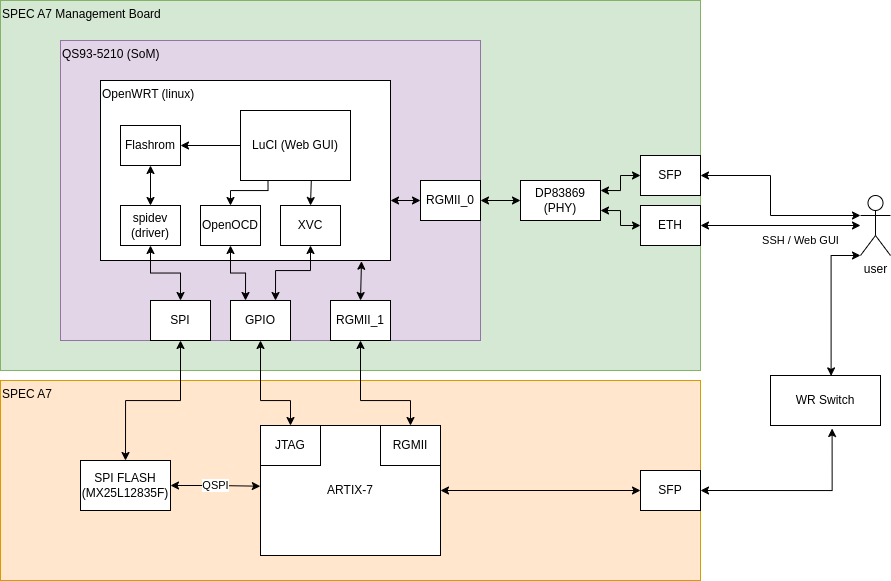

The diagram above was exported from draw.io. Its source (the exported page's mxGraphModel, read from the mxfile embedded in the PNG):
<mxGraphModel dx="2440" dy="1395" grid="0" gridSize="10" guides="1" tooltips="1" connect="1" arrows="1" fold="1" page="0" pageScale="1" pageWidth="1100" pageHeight="850" math="0" shadow="0">
  <root>
    <mxCell id="0" />
    <mxCell id="1" parent="0" />
    <mxCell id="PQuPKqU3OEgJoJVycrMb-5" value="SPEC A7 Management Board" style="rounded=0;whiteSpace=wrap;html=1;align=left;verticalAlign=top;fillColor=#d5e8d4;strokeColor=#82b366;" parent="1" vertex="1">
      <mxGeometry x="140" y="140" width="700" height="370" as="geometry" />
    </mxCell>
    <mxCell id="PQuPKqU3OEgJoJVycrMb-1" value="QS93-5210 (SoM)" style="rounded=0;whiteSpace=wrap;html=1;verticalAlign=top;align=left;fillColor=#e1d5e7;strokeColor=#9673a6;" parent="1" vertex="1">
      <mxGeometry x="200" y="180" width="420" height="300" as="geometry" />
    </mxCell>
    <mxCell id="PQuPKqU3OEgJoJVycrMb-8" style="edgeStyle=orthogonalEdgeStyle;rounded=0;orthogonalLoop=1;jettySize=auto;html=1;exitX=1;exitY=0.25;exitDx=0;exitDy=0;startArrow=classic;startFill=1;" parent="1" source="PQuPKqU3OEgJoJVycrMb-2" target="PQuPKqU3OEgJoJVycrMb-4" edge="1">
      <mxGeometry relative="1" as="geometry" />
    </mxCell>
    <mxCell id="PQuPKqU3OEgJoJVycrMb-9" style="edgeStyle=orthogonalEdgeStyle;rounded=0;orthogonalLoop=1;jettySize=auto;html=1;exitX=1;exitY=0.75;exitDx=0;exitDy=0;entryX=0;entryY=0.5;entryDx=0;entryDy=0;startArrow=classic;startFill=1;" parent="1" source="PQuPKqU3OEgJoJVycrMb-2" target="PQuPKqU3OEgJoJVycrMb-3" edge="1">
      <mxGeometry relative="1" as="geometry" />
    </mxCell>
    <mxCell id="PQuPKqU3OEgJoJVycrMb-2" value="DP83869 (PHY)" style="rounded=0;whiteSpace=wrap;html=1;" parent="1" vertex="1">
      <mxGeometry x="660" y="320" width="80" height="40" as="geometry" />
    </mxCell>
    <mxCell id="hWhKqgSXIfailqhICfxJ-11" style="rounded=0;orthogonalLoop=1;jettySize=auto;html=1;exitX=1;exitY=0.5;exitDx=0;exitDy=0;startArrow=classic;startFill=1;" edge="1" parent="1" source="PQuPKqU3OEgJoJVycrMb-3" target="hWhKqgSXIfailqhICfxJ-1">
      <mxGeometry relative="1" as="geometry" />
    </mxCell>
    <mxCell id="PQuPKqU3OEgJoJVycrMb-3" value="ETH" style="rounded=0;whiteSpace=wrap;html=1;" parent="1" vertex="1">
      <mxGeometry x="780" y="345" width="60" height="40" as="geometry" />
    </mxCell>
    <mxCell id="hWhKqgSXIfailqhICfxJ-2" value="SSH / Web GUI" style="rounded=0;orthogonalLoop=1;jettySize=auto;html=1;exitX=1;exitY=0.5;exitDx=0;exitDy=0;startArrow=classic;startFill=1;edgeStyle=orthogonalEdgeStyle;entryX=0;entryY=0.3333333333333333;entryDx=0;entryDy=0;entryPerimeter=0;" edge="1" parent="1" source="PQuPKqU3OEgJoJVycrMb-4" target="hWhKqgSXIfailqhICfxJ-1">
      <mxGeometry x="0.4" y="-25" relative="1" as="geometry">
        <mxPoint x="970" y="410" as="targetPoint" />
        <Array as="points">
          <mxPoint x="910" y="315" />
          <mxPoint x="910" y="355" />
        </Array>
        <mxPoint as="offset" />
      </mxGeometry>
    </mxCell>
    <mxCell id="PQuPKqU3OEgJoJVycrMb-4" value="SFP" style="rounded=0;whiteSpace=wrap;html=1;" parent="1" vertex="1">
      <mxGeometry x="780" y="295" width="60" height="40" as="geometry" />
    </mxCell>
    <mxCell id="PQuPKqU3OEgJoJVycrMb-6" value="SPEC A7" style="rounded=0;whiteSpace=wrap;html=1;align=left;verticalAlign=top;fillColor=#ffe6cc;strokeColor=#d79b00;" parent="1" vertex="1">
      <mxGeometry x="140" y="520" width="700" height="200" as="geometry" />
    </mxCell>
    <mxCell id="hWhKqgSXIfailqhICfxJ-5" style="edgeStyle=orthogonalEdgeStyle;rounded=0;orthogonalLoop=1;jettySize=auto;html=1;exitX=1;exitY=0.5;exitDx=0;exitDy=0;entryX=0;entryY=0.5;entryDx=0;entryDy=0;startArrow=classic;startFill=1;" edge="1" parent="1" source="PQuPKqU3OEgJoJVycrMb-7" target="PQuPKqU3OEgJoJVycrMb-20">
      <mxGeometry relative="1" as="geometry" />
    </mxCell>
    <mxCell id="PQuPKqU3OEgJoJVycrMb-7" value="ARTIX-7" style="rounded=0;whiteSpace=wrap;html=1;" parent="1" vertex="1">
      <mxGeometry x="400" y="565" width="180" height="130" as="geometry" />
    </mxCell>
    <mxCell id="PQuPKqU3OEgJoJVycrMb-10" value="OpenWRT (linux)" style="rounded=0;whiteSpace=wrap;html=1;verticalAlign=top;align=left;" parent="1" vertex="1">
      <mxGeometry x="240" y="220" width="290" height="180" as="geometry" />
    </mxCell>
    <mxCell id="PQuPKqU3OEgJoJVycrMb-21" style="edgeStyle=orthogonalEdgeStyle;rounded=0;orthogonalLoop=1;jettySize=auto;html=1;exitX=0.25;exitY=0;exitDx=0;exitDy=0;startArrow=classic;startFill=1;entryX=0.5;entryY=1;entryDx=0;entryDy=0;" parent="1" source="PQuPKqU3OEgJoJVycrMb-12" edge="1" target="PQuPKqU3OEgJoJVycrMb-14">
      <mxGeometry relative="1" as="geometry">
        <mxPoint x="310" y="390" as="targetPoint" />
      </mxGeometry>
    </mxCell>
    <mxCell id="PQuPKqU3OEgJoJVycrMb-25" style="edgeStyle=orthogonalEdgeStyle;rounded=0;orthogonalLoop=1;jettySize=auto;html=1;exitX=0.5;exitY=1;exitDx=0;exitDy=0;entryX=0.5;entryY=0;entryDx=0;entryDy=0;startArrow=classic;startFill=1;" parent="1" source="PQuPKqU3OEgJoJVycrMb-12" target="PQuPKqU3OEgJoJVycrMb-26" edge="1">
      <mxGeometry relative="1" as="geometry">
        <Array as="points">
          <mxPoint x="400" y="540" />
          <mxPoint x="430" y="540" />
        </Array>
      </mxGeometry>
    </mxCell>
    <mxCell id="PQuPKqU3OEgJoJVycrMb-12" value="GPIO" style="rounded=0;whiteSpace=wrap;html=1;" parent="1" vertex="1">
      <mxGeometry x="370" y="440" width="60" height="40" as="geometry" />
    </mxCell>
    <mxCell id="PQuPKqU3OEgJoJVycrMb-22" style="edgeStyle=orthogonalEdgeStyle;rounded=0;orthogonalLoop=1;jettySize=auto;html=1;exitX=0.5;exitY=0;exitDx=0;exitDy=0;startArrow=classic;startFill=1;entryX=0.5;entryY=1;entryDx=0;entryDy=0;" parent="1" source="PQuPKqU3OEgJoJVycrMb-13" target="hWhKqgSXIfailqhICfxJ-15" edge="1">
      <mxGeometry relative="1" as="geometry">
        <mxPoint x="390" y="390" as="targetPoint" />
      </mxGeometry>
    </mxCell>
    <mxCell id="hWhKqgSXIfailqhICfxJ-4" style="edgeStyle=orthogonalEdgeStyle;rounded=0;orthogonalLoop=1;jettySize=auto;html=1;exitX=0.5;exitY=1;exitDx=0;exitDy=0;entryX=0.5;entryY=0;entryDx=0;entryDy=0;startArrow=classic;startFill=1;" edge="1" parent="1" source="PQuPKqU3OEgJoJVycrMb-13" target="PQuPKqU3OEgJoJVycrMb-24">
      <mxGeometry relative="1" as="geometry">
        <Array as="points">
          <mxPoint x="320" y="540" />
          <mxPoint x="265" y="540" />
        </Array>
      </mxGeometry>
    </mxCell>
    <mxCell id="PQuPKqU3OEgJoJVycrMb-13" value="SPI" style="rounded=0;whiteSpace=wrap;html=1;" parent="1" vertex="1">
      <mxGeometry x="290" y="440" width="60" height="40" as="geometry" />
    </mxCell>
    <mxCell id="PQuPKqU3OEgJoJVycrMb-14" value="OpenOCD" style="rounded=0;whiteSpace=wrap;html=1;" parent="1" vertex="1">
      <mxGeometry x="340" y="345" width="60" height="40" as="geometry" />
    </mxCell>
    <mxCell id="hWhKqgSXIfailqhICfxJ-7" style="edgeStyle=orthogonalEdgeStyle;rounded=0;orthogonalLoop=1;jettySize=auto;html=1;entryX=0.75;entryY=0;entryDx=0;entryDy=0;startArrow=classic;startFill=1;exitX=0.5;exitY=1;exitDx=0;exitDy=0;" edge="1" parent="1" source="PQuPKqU3OEgJoJVycrMb-15" target="PQuPKqU3OEgJoJVycrMb-12">
      <mxGeometry relative="1" as="geometry">
        <Array as="points">
          <mxPoint x="450" y="410" />
          <mxPoint x="415" y="410" />
        </Array>
      </mxGeometry>
    </mxCell>
    <mxCell id="PQuPKqU3OEgJoJVycrMb-15" value="XVC" style="rounded=0;whiteSpace=wrap;html=1;" parent="1" vertex="1">
      <mxGeometry x="420" y="345" width="60" height="40" as="geometry" />
    </mxCell>
    <mxCell id="hWhKqgSXIfailqhICfxJ-19" style="edgeStyle=orthogonalEdgeStyle;rounded=0;orthogonalLoop=1;jettySize=auto;html=1;exitX=0.25;exitY=1;exitDx=0;exitDy=0;entryX=0.5;entryY=0;entryDx=0;entryDy=0;" edge="1" parent="1" source="PQuPKqU3OEgJoJVycrMb-16" target="PQuPKqU3OEgJoJVycrMb-14">
      <mxGeometry relative="1" as="geometry">
        <Array as="points">
          <mxPoint x="408" y="330" />
          <mxPoint x="370" y="330" />
        </Array>
      </mxGeometry>
    </mxCell>
    <mxCell id="hWhKqgSXIfailqhICfxJ-20" style="edgeStyle=orthogonalEdgeStyle;rounded=0;orthogonalLoop=1;jettySize=auto;html=1;exitX=0.644;exitY=0.983;exitDx=0;exitDy=0;entryX=0.5;entryY=0;entryDx=0;entryDy=0;exitPerimeter=0;" edge="1" parent="1" source="PQuPKqU3OEgJoJVycrMb-16" target="PQuPKqU3OEgJoJVycrMb-15">
      <mxGeometry relative="1" as="geometry" />
    </mxCell>
    <mxCell id="PQuPKqU3OEgJoJVycrMb-16" value="LuCI (Web GUI)" style="rounded=0;whiteSpace=wrap;html=1;" parent="1" vertex="1">
      <mxGeometry x="380" y="250" width="110" height="70" as="geometry" />
    </mxCell>
    <mxCell id="PQuPKqU3OEgJoJVycrMb-23" style="edgeStyle=orthogonalEdgeStyle;rounded=0;orthogonalLoop=1;jettySize=auto;html=1;exitX=0.5;exitY=0;exitDx=0;exitDy=0;startArrow=classic;startFill=1;entryX=0.9;entryY=1.004;entryDx=0;entryDy=0;entryPerimeter=0;" parent="1" source="PQuPKqU3OEgJoJVycrMb-17" target="PQuPKqU3OEgJoJVycrMb-10" edge="1">
      <mxGeometry relative="1" as="geometry">
        <Array as="points" />
      </mxGeometry>
    </mxCell>
    <mxCell id="hWhKqgSXIfailqhICfxJ-8" style="edgeStyle=orthogonalEdgeStyle;rounded=0;orthogonalLoop=1;jettySize=auto;html=1;entryX=0.5;entryY=0;entryDx=0;entryDy=0;startArrow=classic;startFill=1;" edge="1" parent="1" source="PQuPKqU3OEgJoJVycrMb-17" target="hWhKqgSXIfailqhICfxJ-10">
      <mxGeometry relative="1" as="geometry">
        <Array as="points">
          <mxPoint x="500" y="540" />
          <mxPoint x="550" y="540" />
        </Array>
      </mxGeometry>
    </mxCell>
    <mxCell id="PQuPKqU3OEgJoJVycrMb-17" value="RGMII_1" style="rounded=0;whiteSpace=wrap;html=1;" parent="1" vertex="1">
      <mxGeometry x="470" y="440" width="60" height="40" as="geometry" />
    </mxCell>
    <mxCell id="PQuPKqU3OEgJoJVycrMb-19" style="edgeStyle=orthogonalEdgeStyle;rounded=0;orthogonalLoop=1;jettySize=auto;html=1;exitX=1;exitY=0.5;exitDx=0;exitDy=0;entryX=0;entryY=0.5;entryDx=0;entryDy=0;startArrow=classic;startFill=1;" parent="1" source="PQuPKqU3OEgJoJVycrMb-18" target="PQuPKqU3OEgJoJVycrMb-2" edge="1">
      <mxGeometry relative="1" as="geometry" />
    </mxCell>
    <mxCell id="PQuPKqU3OEgJoJVycrMb-27" style="edgeStyle=orthogonalEdgeStyle;rounded=0;orthogonalLoop=1;jettySize=auto;html=1;exitX=0;exitY=0.5;exitDx=0;exitDy=0;startArrow=classic;startFill=1;" parent="1" source="PQuPKqU3OEgJoJVycrMb-18" edge="1">
      <mxGeometry relative="1" as="geometry">
        <mxPoint x="530" y="340" as="targetPoint" />
      </mxGeometry>
    </mxCell>
    <mxCell id="PQuPKqU3OEgJoJVycrMb-18" value="RGMII_0" style="rounded=0;whiteSpace=wrap;html=1;" parent="1" vertex="1">
      <mxGeometry x="560" y="320" width="60" height="40" as="geometry" />
    </mxCell>
    <mxCell id="hWhKqgSXIfailqhICfxJ-12" style="edgeStyle=orthogonalEdgeStyle;rounded=0;orthogonalLoop=1;jettySize=auto;html=1;exitX=1;exitY=0.5;exitDx=0;exitDy=0;entryX=0.56;entryY=1.06;entryDx=0;entryDy=0;entryPerimeter=0;startArrow=classic;startFill=1;" edge="1" parent="1" source="PQuPKqU3OEgJoJVycrMb-20" target="hWhKqgSXIfailqhICfxJ-13">
      <mxGeometry relative="1" as="geometry">
        <mxPoint x="980" y="590" as="targetPoint" />
        <Array as="points">
          <mxPoint x="972" y="630" />
        </Array>
      </mxGeometry>
    </mxCell>
    <mxCell id="PQuPKqU3OEgJoJVycrMb-20" value="SFP" style="rounded=0;whiteSpace=wrap;html=1;" parent="1" vertex="1">
      <mxGeometry x="780" y="610" width="60" height="40" as="geometry" />
    </mxCell>
    <mxCell id="hWhKqgSXIfailqhICfxJ-3" value="QSPI" style="edgeStyle=orthogonalEdgeStyle;rounded=0;orthogonalLoop=1;jettySize=auto;html=1;exitX=1;exitY=0.5;exitDx=0;exitDy=0;entryX=-0.001;entryY=0.467;entryDx=0;entryDy=0;startArrow=classic;startFill=1;entryPerimeter=0;" edge="1" parent="1" source="PQuPKqU3OEgJoJVycrMb-24" target="PQuPKqU3OEgJoJVycrMb-7">
      <mxGeometry relative="1" as="geometry" />
    </mxCell>
    <mxCell id="PQuPKqU3OEgJoJVycrMb-24" value="SPI FLASH (MX25L12835F)" style="rounded=0;whiteSpace=wrap;html=1;" parent="1" vertex="1">
      <mxGeometry x="220" y="600" width="90" height="50" as="geometry" />
    </mxCell>
    <mxCell id="PQuPKqU3OEgJoJVycrMb-26" value="JTAG" style="rounded=0;whiteSpace=wrap;html=1;" parent="1" vertex="1">
      <mxGeometry x="400" y="565" width="60" height="40" as="geometry" />
    </mxCell>
    <mxCell id="hWhKqgSXIfailqhICfxJ-16" style="edgeStyle=orthogonalEdgeStyle;rounded=0;orthogonalLoop=1;jettySize=auto;html=1;exitX=0.5;exitY=1;exitDx=0;exitDy=0;entryX=0.5;entryY=0;entryDx=0;entryDy=0;startArrow=classic;startFill=1;" edge="1" parent="1" source="PQuPKqU3OEgJoJVycrMb-28" target="hWhKqgSXIfailqhICfxJ-15">
      <mxGeometry relative="1" as="geometry" />
    </mxCell>
    <mxCell id="hWhKqgSXIfailqhICfxJ-17" style="edgeStyle=orthogonalEdgeStyle;rounded=0;orthogonalLoop=1;jettySize=auto;html=1;exitX=1;exitY=0.5;exitDx=0;exitDy=0;startArrow=classic;startFill=1;endArrow=none;endFill=0;" edge="1" parent="1" source="PQuPKqU3OEgJoJVycrMb-28" target="PQuPKqU3OEgJoJVycrMb-16">
      <mxGeometry relative="1" as="geometry" />
    </mxCell>
    <mxCell id="PQuPKqU3OEgJoJVycrMb-28" value="Flashrom" style="rounded=0;whiteSpace=wrap;html=1;" parent="1" vertex="1">
      <mxGeometry x="260" y="265" width="60" height="40" as="geometry" />
    </mxCell>
    <mxCell id="hWhKqgSXIfailqhICfxJ-1" value="user" style="shape=umlActor;verticalLabelPosition=bottom;verticalAlign=top;html=1;outlineConnect=0;" vertex="1" parent="1">
      <mxGeometry x="1000" y="335" width="30" height="60" as="geometry" />
    </mxCell>
    <mxCell id="hWhKqgSXIfailqhICfxJ-10" value="RGMII" style="rounded=0;whiteSpace=wrap;html=1;" vertex="1" parent="1">
      <mxGeometry x="520" y="565" width="60" height="40" as="geometry" />
    </mxCell>
    <mxCell id="hWhKqgSXIfailqhICfxJ-14" style="edgeStyle=orthogonalEdgeStyle;rounded=0;orthogonalLoop=1;jettySize=auto;html=1;exitX=0.551;exitY=0.008;exitDx=0;exitDy=0;entryX=0;entryY=1;entryDx=0;entryDy=0;entryPerimeter=0;exitPerimeter=0;startArrow=classic;startFill=1;" edge="1" parent="1" source="hWhKqgSXIfailqhICfxJ-13" target="hWhKqgSXIfailqhICfxJ-1">
      <mxGeometry relative="1" as="geometry">
        <Array as="points">
          <mxPoint x="971" y="395" />
        </Array>
      </mxGeometry>
    </mxCell>
    <mxCell id="hWhKqgSXIfailqhICfxJ-13" value="WR Switch" style="rounded=0;whiteSpace=wrap;html=1;" vertex="1" parent="1">
      <mxGeometry x="910" y="515" width="110" height="50" as="geometry" />
    </mxCell>
    <mxCell id="hWhKqgSXIfailqhICfxJ-15" value="spidev&lt;br&gt;(driver)" style="rounded=0;whiteSpace=wrap;html=1;" vertex="1" parent="1">
      <mxGeometry x="260" y="345" width="60" height="40" as="geometry" />
    </mxCell>
  </root>
</mxGraphModel>